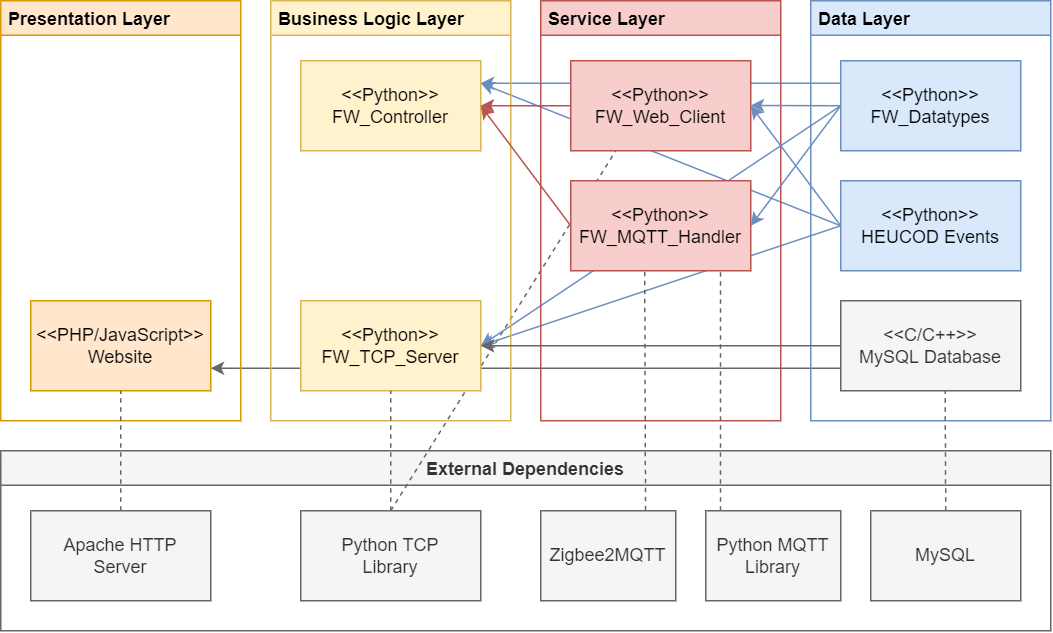

The diagram above was exported from draw.io. Its source (the exported page's mxGraphModel, read from the mxfile embedded in the PNG):
<mxGraphModel dx="865" dy="574" grid="1" gridSize="10" guides="1" tooltips="1" connect="1" arrows="1" fold="1" page="1" pageScale="1" pageWidth="1200" pageHeight="1920" math="0" shadow="0">
  <root>
    <mxCell id="0" />
    <mxCell id="1" parent="0" />
    <mxCell id="GNvEtjhjgVUwaqOVKokP-1" style="rounded=0;orthogonalLoop=1;jettySize=auto;html=1;exitX=0;exitY=0.5;exitDx=0;exitDy=0;entryX=1;entryY=0.25;entryDx=0;entryDy=0;fillColor=#dae8fc;strokeColor=#6c8ebf;" edge="1" parent="1" source="uSx8hJIcv0F5zqJTw2aC-15" target="uSx8hJIcv0F5zqJTw2aC-4">
      <mxGeometry relative="1" as="geometry" />
    </mxCell>
    <mxCell id="uSx8hJIcv0F5zqJTw2aC-24" value="External Dependencies" style="swimlane;align=center;fillColor=#f5f5f5;fontColor=#333333;strokeColor=#666666;startSize=23;" parent="1" vertex="1">
      <mxGeometry x="60" y="580" width="700" height="120" as="geometry" />
    </mxCell>
    <mxCell id="uSx8hJIcv0F5zqJTw2aC-31" value="MySQL" style="rounded=0;whiteSpace=wrap;html=1;fillColor=#f5f5f5;fontColor=#333333;strokeColor=#666666;" parent="uSx8hJIcv0F5zqJTw2aC-24" vertex="1">
      <mxGeometry x="580" y="40" width="100" height="60" as="geometry" />
    </mxCell>
    <mxCell id="uSx8hJIcv0F5zqJTw2aC-38" value="Apache HTTP&lt;br&gt;Server" style="rounded=0;whiteSpace=wrap;html=1;fillColor=#f5f5f5;fontColor=#333333;strokeColor=#666666;" parent="uSx8hJIcv0F5zqJTw2aC-24" vertex="1">
      <mxGeometry x="20" y="40" width="120" height="60" as="geometry" />
    </mxCell>
    <mxCell id="uSx8hJIcv0F5zqJTw2aC-40" value="Python MQTT&lt;br&gt;Library" style="rounded=0;whiteSpace=wrap;html=1;fillColor=#f5f5f5;fontColor=#333333;strokeColor=#666666;" parent="uSx8hJIcv0F5zqJTw2aC-24" vertex="1">
      <mxGeometry x="470" y="40" width="90" height="60" as="geometry" />
    </mxCell>
    <mxCell id="uSx8hJIcv0F5zqJTw2aC-41" value="Zigbee2MQTT" style="rounded=0;whiteSpace=wrap;html=1;fillColor=#f5f5f5;fontColor=#333333;strokeColor=#666666;" parent="uSx8hJIcv0F5zqJTw2aC-24" vertex="1">
      <mxGeometry x="360" y="40" width="90" height="60" as="geometry" />
    </mxCell>
    <mxCell id="xxw-1e6Q5LoalPrS5pOo-1" value="Python TCP&lt;br&gt;Library" style="rounded=0;whiteSpace=wrap;html=1;fillColor=#f5f5f5;fontColor=#333333;strokeColor=#666666;" parent="uSx8hJIcv0F5zqJTw2aC-24" vertex="1">
      <mxGeometry x="200" y="40" width="120" height="60" as="geometry" />
    </mxCell>
    <mxCell id="LRBOIEeIeBU_8izDDK_5-1" style="rounded=0;orthogonalLoop=1;jettySize=auto;html=1;exitX=0.5;exitY=0;exitDx=0;exitDy=0;entryX=0.25;entryY=1;entryDx=0;entryDy=0;endArrow=none;endFill=0;dashed=1;fillColor=#f5f5f5;strokeColor=#666666;" parent="1" source="xxw-1e6Q5LoalPrS5pOo-1" target="uSx8hJIcv0F5zqJTw2aC-9" edge="1">
      <mxGeometry relative="1" as="geometry" />
    </mxCell>
    <mxCell id="uSx8hJIcv0F5zqJTw2aC-66" style="rounded=0;orthogonalLoop=1;jettySize=auto;html=1;exitX=0;exitY=0.75;exitDx=0;exitDy=0;entryX=1;entryY=0.75;entryDx=0;entryDy=0;endArrow=classic;endFill=1;elbow=vertical;strokeWidth=1;fillColor=#f5f5f5;strokeColor=#666666;" parent="1" source="uSx8hJIcv0F5zqJTw2aC-13" target="uSx8hJIcv0F5zqJTw2aC-5" edge="1">
      <mxGeometry relative="1" as="geometry" />
    </mxCell>
    <mxCell id="uSx8hJIcv0F5zqJTw2aC-68" style="rounded=0;orthogonalLoop=1;jettySize=auto;html=1;exitX=0;exitY=0.5;exitDx=0;exitDy=0;entryX=1;entryY=0.5;entryDx=0;entryDy=0;endArrow=classic;endFill=1;elbow=vertical;fillColor=#dae8fc;strokeColor=#6c8ebf;strokeWidth=1;" parent="1" source="uSx8hJIcv0F5zqJTw2aC-12" target="uSx8hJIcv0F5zqJTw2aC-6" edge="1">
      <mxGeometry relative="1" as="geometry" />
    </mxCell>
    <mxCell id="uSx8hJIcv0F5zqJTw2aC-65" style="rounded=0;orthogonalLoop=1;jettySize=auto;html=1;exitX=0;exitY=0.5;exitDx=0;exitDy=0;endArrow=classic;endFill=1;entryX=1;entryY=0.5;entryDx=0;entryDy=0;elbow=vertical;strokeWidth=1;fillColor=#dae8fc;strokeColor=#6c8ebf;" parent="1" source="uSx8hJIcv0F5zqJTw2aC-15" target="uSx8hJIcv0F5zqJTw2aC-6" edge="1">
      <mxGeometry relative="1" as="geometry">
        <mxPoint x="390" y="430" as="targetPoint" />
      </mxGeometry>
    </mxCell>
    <mxCell id="uSx8hJIcv0F5zqJTw2aC-60" style="edgeStyle=none;rounded=0;orthogonalLoop=1;jettySize=auto;html=1;exitX=0;exitY=0.25;exitDx=0;exitDy=0;entryX=1;entryY=0.25;entryDx=0;entryDy=0;endArrow=classic;endFill=1;fillColor=#dae8fc;strokeColor=#6c8ebf;strokeWidth=1;" parent="1" source="uSx8hJIcv0F5zqJTw2aC-12" target="uSx8hJIcv0F5zqJTw2aC-4" edge="1">
      <mxGeometry relative="1" as="geometry" />
    </mxCell>
    <mxCell id="uSx8hJIcv0F5zqJTw2aC-1" value=" Presentation Layer" style="swimlane;align=left;fillColor=#ffe6cc;strokeColor=#d79b00;" parent="1" vertex="1">
      <mxGeometry x="60" y="280" width="160" height="280" as="geometry" />
    </mxCell>
    <mxCell id="uSx8hJIcv0F5zqJTw2aC-5" value="&amp;lt;&amp;lt;PHP/JavaScript&amp;gt;&amp;gt;&lt;br&gt;Website" style="rounded=0;whiteSpace=wrap;html=1;fillColor=#ffe6cc;strokeColor=#d79b00;" parent="uSx8hJIcv0F5zqJTw2aC-1" vertex="1">
      <mxGeometry x="20" y="200" width="120" height="60" as="geometry" />
    </mxCell>
    <mxCell id="uSx8hJIcv0F5zqJTw2aC-2" value=" Business Logic Layer" style="swimlane;align=left;fillColor=#fff2cc;strokeColor=#d6b656;" parent="1" vertex="1">
      <mxGeometry x="240" y="280" width="160" height="280" as="geometry" />
    </mxCell>
    <mxCell id="uSx8hJIcv0F5zqJTw2aC-4" value="&amp;lt;&amp;lt;Python&amp;gt;&amp;gt;&lt;br&gt;FW_Controller" style="rounded=0;whiteSpace=wrap;html=1;fillColor=#fff2cc;strokeColor=#d6b656;" parent="uSx8hJIcv0F5zqJTw2aC-2" vertex="1">
      <mxGeometry x="20" y="40" width="120" height="60" as="geometry" />
    </mxCell>
    <mxCell id="uSx8hJIcv0F5zqJTw2aC-6" value="&amp;lt;&amp;lt;Python&amp;gt;&amp;gt;&lt;br&gt;FW_TCP_Server" style="rounded=0;whiteSpace=wrap;html=1;fillColor=#fff2cc;strokeColor=#d6b656;" parent="uSx8hJIcv0F5zqJTw2aC-2" vertex="1">
      <mxGeometry x="20" y="200" width="120" height="60" as="geometry" />
    </mxCell>
    <mxCell id="uSx8hJIcv0F5zqJTw2aC-3" value=" Service Layer" style="swimlane;align=left;strokeWidth=1;fillColor=#f8cecc;strokeColor=#b85450;" parent="1" vertex="1">
      <mxGeometry x="420" y="280" width="160" height="280" as="geometry" />
    </mxCell>
    <mxCell id="uSx8hJIcv0F5zqJTw2aC-10" value="&amp;lt;&amp;lt;Python&amp;gt;&amp;gt;&lt;br&gt;FW_MQTT_Handler" style="rounded=0;whiteSpace=wrap;html=1;fillColor=#f8cecc;strokeColor=#b85450;" parent="uSx8hJIcv0F5zqJTw2aC-3" vertex="1">
      <mxGeometry x="20" y="120" width="120" height="60" as="geometry" />
    </mxCell>
    <mxCell id="uSx8hJIcv0F5zqJTw2aC-9" value="&amp;lt;&amp;lt;Python&amp;gt;&amp;gt;&lt;br&gt;FW_Web_Client" style="rounded=0;whiteSpace=wrap;html=1;fillColor=#f8cecc;strokeColor=#b85450;" parent="uSx8hJIcv0F5zqJTw2aC-3" vertex="1">
      <mxGeometry x="20" y="40" width="120" height="60" as="geometry" />
    </mxCell>
    <mxCell id="uSx8hJIcv0F5zqJTw2aC-11" value=" Data Layer" style="swimlane;align=left;fillColor=#dae8fc;strokeColor=#6c8ebf;" parent="1" vertex="1">
      <mxGeometry x="600" y="280" width="160" height="280" as="geometry" />
    </mxCell>
    <mxCell id="uSx8hJIcv0F5zqJTw2aC-12" value="&amp;lt;&amp;lt;Python&amp;gt;&amp;gt;&lt;br&gt;FW_Datatypes" style="rounded=0;whiteSpace=wrap;html=1;fillColor=#dae8fc;strokeColor=#6c8ebf;" parent="uSx8hJIcv0F5zqJTw2aC-11" vertex="1">
      <mxGeometry x="20" y="40" width="120" height="60" as="geometry" />
    </mxCell>
    <mxCell id="uSx8hJIcv0F5zqJTw2aC-13" value="&amp;lt;&amp;lt;C/C++&amp;gt;&amp;gt;&lt;br&gt;MySQL Database" style="rounded=0;whiteSpace=wrap;html=1;fillColor=#f5f5f5;strokeColor=#666666;fontColor=#333333;" parent="uSx8hJIcv0F5zqJTw2aC-11" vertex="1">
      <mxGeometry x="20" y="200" width="120" height="60" as="geometry" />
    </mxCell>
    <mxCell id="uSx8hJIcv0F5zqJTw2aC-15" value="&amp;lt;&amp;lt;Python&amp;gt;&amp;gt;&lt;br&gt;HEUCOD Events" style="rounded=0;whiteSpace=wrap;html=1;fillColor=#dae8fc;strokeColor=#6c8ebf;" parent="uSx8hJIcv0F5zqJTw2aC-11" vertex="1">
      <mxGeometry x="20" y="120" width="120" height="60" as="geometry" />
    </mxCell>
    <mxCell id="uSx8hJIcv0F5zqJTw2aC-55" style="edgeStyle=none;rounded=0;orthogonalLoop=1;jettySize=auto;html=1;exitX=0;exitY=0.5;exitDx=0;exitDy=0;entryX=1;entryY=0.5;entryDx=0;entryDy=0;endArrow=classic;endFill=1;fillColor=#dae8fc;strokeColor=#6c8ebf;strokeWidth=1;" parent="1" source="uSx8hJIcv0F5zqJTw2aC-15" target="uSx8hJIcv0F5zqJTw2aC-9" edge="1">
      <mxGeometry relative="1" as="geometry" />
    </mxCell>
    <mxCell id="uSx8hJIcv0F5zqJTw2aC-56" style="edgeStyle=none;rounded=0;orthogonalLoop=1;jettySize=auto;html=1;exitX=0;exitY=0.5;exitDx=0;exitDy=0;endArrow=classic;endFill=1;fillColor=#dae8fc;strokeColor=#6c8ebf;strokeWidth=1;" parent="1" source="uSx8hJIcv0F5zqJTw2aC-12" edge="1">
      <mxGeometry relative="1" as="geometry">
        <mxPoint x="560" y="349.82608695652186" as="targetPoint" />
      </mxGeometry>
    </mxCell>
    <mxCell id="uSx8hJIcv0F5zqJTw2aC-61" style="edgeStyle=none;rounded=0;orthogonalLoop=1;jettySize=auto;html=1;exitX=0;exitY=0.5;exitDx=0;exitDy=0;entryX=1;entryY=0.5;entryDx=0;entryDy=0;endArrow=classic;endFill=1;fillColor=#dae8fc;strokeColor=#6c8ebf;strokeWidth=1;" parent="1" source="uSx8hJIcv0F5zqJTw2aC-12" target="uSx8hJIcv0F5zqJTw2aC-10" edge="1">
      <mxGeometry relative="1" as="geometry" />
    </mxCell>
    <mxCell id="uSx8hJIcv0F5zqJTw2aC-62" style="edgeStyle=none;rounded=0;orthogonalLoop=1;jettySize=auto;html=1;entryX=0.776;entryY=0.008;entryDx=0;entryDy=0;endArrow=none;endFill=0;exitX=0.411;exitY=1.01;exitDx=0;exitDy=0;dashed=1;exitPerimeter=0;entryPerimeter=0;fillColor=#f5f5f5;strokeColor=#666666;" parent="1" source="uSx8hJIcv0F5zqJTw2aC-10" target="uSx8hJIcv0F5zqJTw2aC-41" edge="1">
      <mxGeometry relative="1" as="geometry">
        <mxPoint x="468" y="460" as="sourcePoint" />
      </mxGeometry>
    </mxCell>
    <mxCell id="uSx8hJIcv0F5zqJTw2aC-63" style="edgeStyle=none;rounded=0;orthogonalLoop=1;jettySize=auto;html=1;entryX=0.109;entryY=0.008;entryDx=0;entryDy=0;endArrow=none;endFill=0;entryPerimeter=0;dashed=1;exitX=0.832;exitY=1.017;exitDx=0;exitDy=0;exitPerimeter=0;fillColor=#f5f5f5;strokeColor=#666666;" parent="1" source="uSx8hJIcv0F5zqJTw2aC-10" target="uSx8hJIcv0F5zqJTw2aC-40" edge="1">
      <mxGeometry relative="1" as="geometry">
        <mxPoint x="530" y="460" as="sourcePoint" />
      </mxGeometry>
    </mxCell>
    <mxCell id="uSx8hJIcv0F5zqJTw2aC-42" style="edgeStyle=none;rounded=0;orthogonalLoop=1;jettySize=auto;html=1;exitX=0.5;exitY=0;exitDx=0;exitDy=0;entryX=0.58;entryY=1.002;entryDx=0;entryDy=0;endArrow=none;endFill=0;dashed=1;entryPerimeter=0;fillColor=#f5f5f5;strokeColor=#666666;" parent="1" source="uSx8hJIcv0F5zqJTw2aC-31" target="uSx8hJIcv0F5zqJTw2aC-13" edge="1">
      <mxGeometry relative="1" as="geometry" />
    </mxCell>
    <mxCell id="uSx8hJIcv0F5zqJTw2aC-67" style="rounded=0;orthogonalLoop=1;jettySize=auto;html=1;exitX=0;exitY=0.5;exitDx=0;exitDy=0;entryX=1;entryY=0.5;entryDx=0;entryDy=0;endArrow=classic;endFill=1;elbow=vertical;fillColor=#f8cecc;strokeColor=#b85450;strokeWidth=1;" parent="1" source="uSx8hJIcv0F5zqJTw2aC-9" target="uSx8hJIcv0F5zqJTw2aC-4" edge="1">
      <mxGeometry relative="1" as="geometry" />
    </mxCell>
    <mxCell id="uSx8hJIcv0F5zqJTw2aC-70" style="edgeStyle=none;rounded=0;orthogonalLoop=1;jettySize=auto;html=1;exitX=0;exitY=0.5;exitDx=0;exitDy=0;entryX=1;entryY=0.5;entryDx=0;entryDy=0;endArrow=classic;endFill=1;strokeWidth=1;elbow=vertical;fillColor=#f8cecc;strokeColor=#b85450;" parent="1" source="uSx8hJIcv0F5zqJTw2aC-10" target="uSx8hJIcv0F5zqJTw2aC-4" edge="1">
      <mxGeometry relative="1" as="geometry" />
    </mxCell>
    <mxCell id="uSx8hJIcv0F5zqJTw2aC-50" style="rounded=0;orthogonalLoop=1;jettySize=auto;html=1;exitX=0;exitY=0.5;exitDx=0;exitDy=0;entryX=1;entryY=0.5;entryDx=0;entryDy=0;endArrow=classic;endFill=1;strokeWidth=1;fillColor=#f5f5f5;strokeColor=#666666;" parent="1" source="uSx8hJIcv0F5zqJTw2aC-13" target="uSx8hJIcv0F5zqJTw2aC-6" edge="1">
      <mxGeometry relative="1" as="geometry" />
    </mxCell>
    <mxCell id="xxw-1e6Q5LoalPrS5pOo-9" style="edgeStyle=none;rounded=0;orthogonalLoop=1;jettySize=auto;html=1;exitX=0.5;exitY=0;exitDx=0;exitDy=0;entryX=0.5;entryY=1;entryDx=0;entryDy=0;dashed=1;endArrow=none;endFill=0;fillColor=#f5f5f5;strokeColor=#666666;" parent="1" source="uSx8hJIcv0F5zqJTw2aC-38" target="uSx8hJIcv0F5zqJTw2aC-5" edge="1">
      <mxGeometry relative="1" as="geometry" />
    </mxCell>
    <mxCell id="xxw-1e6Q5LoalPrS5pOo-10" style="edgeStyle=none;rounded=0;orthogonalLoop=1;jettySize=auto;html=1;exitX=0.5;exitY=0;exitDx=0;exitDy=0;entryX=0.5;entryY=1;entryDx=0;entryDy=0;dashed=1;endArrow=none;endFill=0;fillColor=#f5f5f5;strokeColor=#666666;" parent="1" source="xxw-1e6Q5LoalPrS5pOo-1" target="uSx8hJIcv0F5zqJTw2aC-6" edge="1">
      <mxGeometry relative="1" as="geometry" />
    </mxCell>
  </root>
</mxGraphModel>